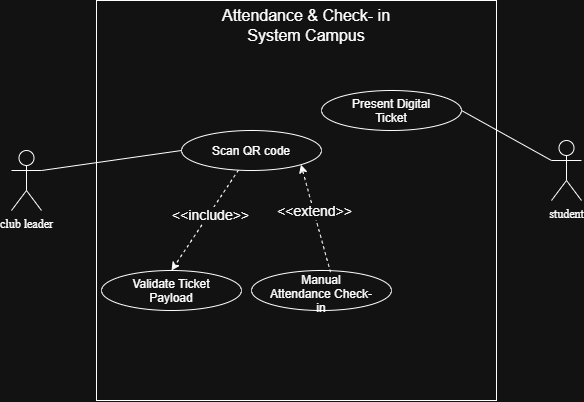

The diagram above was exported from draw.io. Its source (the exported page's mxGraphModel, read from the mxfile embedded in the PNG):
<mxGraphModel dx="609" dy="438" grid="1" gridSize="10" guides="1" tooltips="1" connect="1" arrows="1" fold="1" page="1" pageScale="1" pageWidth="850" pageHeight="1100" math="0" shadow="0">
  <root>
    <mxCell id="0" />
    <mxCell id="1" parent="0" />
    <mxCell id="No2x8jHNBM6LWrgg1c1i-10" parent="1" style="whiteSpace=wrap;html=1;aspect=fixed;" value="" vertex="1">
      <mxGeometry height="400" width="400" x="215" as="geometry" />
    </mxCell>
    <mxCell id="No2x8jHNBM6LWrgg1c1i-12" parent="1" style="ellipse;whiteSpace=wrap;html=1;shapeInside=1;" value="Scan QR code" vertex="1">
      <mxGeometry height="40" width="140" x="300" y="130" as="geometry" />
    </mxCell>
    <mxCell id="No2x8jHNBM6LWrgg1c1i-13" parent="1" style="ellipse;whiteSpace=wrap;html=1;shapeInside=1;" value="Validate Ticket Payload" vertex="1">
      <mxGeometry height="40" width="140" x="220" y="270" as="geometry" />
    </mxCell>
    <mxCell id="No2x8jHNBM6LWrgg1c1i-14" parent="1" style="ellipse;whiteSpace=wrap;html=1;shapeInside=1;" value="Manual Attendance Check-in" vertex="1">
      <mxGeometry height="40" width="140" x="370" y="270" as="geometry" />
    </mxCell>
    <mxCell id="No2x8jHNBM6LWrgg1c1i-15" parent="1" style="ellipse;whiteSpace=wrap;html=1;shapeInside=1;" value="Present Digital Ticket" vertex="1">
      <mxGeometry height="40" width="140" x="440" y="90" as="geometry" />
    </mxCell>
    <mxCell id="No2x8jHNBM6LWrgg1c1i-21" edge="1" parent="1" source="pRgRoHAf2ZyhPJ-CU7za-4" style="endArrow=none;html=1;rounded=0;fontSize=12;defaultLabelBackgroundColor=page;labelPadding=0 4;startSize=8;endSize=8;curved=1;entryX=0;entryY=0.5;entryDx=0;entryDy=0;exitX=1;exitY=0.3333333333333333;exitDx=0;exitDy=0;exitPerimeter=0;" target="No2x8jHNBM6LWrgg1c1i-12" value="">
      <mxGeometry height="50" relative="1" width="50" as="geometry">
        <mxPoint x="150" y="190" as="sourcePoint" />
        <mxPoint x="480" y="230" as="targetPoint" />
      </mxGeometry>
    </mxCell>
    <mxCell id="No2x8jHNBM6LWrgg1c1i-25" edge="1" parent="1" source="No2x8jHNBM6LWrgg1c1i-15" style="endArrow=none;html=1;rounded=0;fontSize=12;defaultLabelBackgroundColor=page;labelPadding=0 4;startSize=8;endSize=8;curved=1;entryX=0;entryY=0.3333333333333333;entryDx=0;entryDy=0;entryPerimeter=0;exitX=1;exitY=0.5;exitDx=0;exitDy=0;" target="pRgRoHAf2ZyhPJ-CU7za-3" value="">
      <mxGeometry height="50" relative="1" width="50" as="geometry">
        <mxPoint x="614.9999750101732" y="172.57928749927333" as="sourcePoint" />
        <mxPoint x="687.09" y="167.43" as="targetPoint" />
      </mxGeometry>
    </mxCell>
    <mxCell id="No2x8jHNBM6LWrgg1c1i-27" edge="1" parent="1" source="No2x8jHNBM6LWrgg1c1i-14" style="html=1;labelBackgroundColor=#ffffff;startArrow=none;startFill=0;startSize=6;endArrow=classic;endFill=1;endSize=6;jettySize=auto;orthogonalLoop=1;strokeWidth=1;dashed=1;fontSize=14;rounded=0;defaultLabelBackgroundColor=page;labelPadding=0 4;curved=1;exitX=0.564;exitY=0.042;exitDx=0;exitDy=0;entryX=1;entryY=1;entryDx=0;entryDy=0;exitPerimeter=0;" target="No2x8jHNBM6LWrgg1c1i-12" value="">
      <mxGeometry height="60" relative="1" width="60" as="geometry">
        <mxPoint x="370" y="360" as="sourcePoint" />
        <mxPoint x="560" y="330" as="targetPoint" />
      </mxGeometry>
    </mxCell>
    <mxCell id="No2x8jHNBM6LWrgg1c1i-31" connectable="0" parent="No2x8jHNBM6LWrgg1c1i-27" style="edgeLabel;html=1;align=center;verticalAlign=middle;resizable=0;points=[];inheritText=1;fontSize=14;labelBackgroundColor=#ffffff;defaultLabelBackgroundColor=page;labelPadding=0 4;" value="&amp;lt;&amp;lt;extend&amp;gt;&amp;gt;" vertex="1">
      <mxGeometry relative="1" x="0.1497" as="geometry">
        <mxPoint y="1" as="offset" />
      </mxGeometry>
    </mxCell>
    <mxCell id="No2x8jHNBM6LWrgg1c1i-29" edge="1" parent="1" source="No2x8jHNBM6LWrgg1c1i-12" style="html=1;labelBackgroundColor=#ffffff;startArrow=none;startFill=0;startSize=6;endArrow=classic;endFill=1;endSize=6;jettySize=auto;orthogonalLoop=1;strokeWidth=1;dashed=1;fontSize=14;rounded=0;defaultLabelBackgroundColor=page;labelPadding=0 4;curved=1;entryX=0.5;entryY=0;entryDx=0;entryDy=0;" target="No2x8jHNBM6LWrgg1c1i-13" value="">
      <mxGeometry height="60" relative="1" width="60" as="geometry">
        <mxPoint x="370" y="312" as="sourcePoint" />
        <mxPoint x="501" y="150" as="targetPoint" />
      </mxGeometry>
    </mxCell>
    <mxCell id="No2x8jHNBM6LWrgg1c1i-30" connectable="0" parent="No2x8jHNBM6LWrgg1c1i-29" style="edgeLabel;html=1;align=center;verticalAlign=middle;resizable=0;points=[];inheritText=1;fontSize=14;labelBackgroundColor=#ffffff;defaultLabelBackgroundColor=page;labelPadding=0 4;" value="&amp;lt;&amp;lt;include&amp;gt;&amp;gt;" vertex="1">
      <mxGeometry relative="1" x="-0.1259" y="1" as="geometry">
        <mxPoint as="offset" />
      </mxGeometry>
    </mxCell>
    <mxCell id="No2x8jHNBM6LWrgg1c1i-32" parent="1" style="text;html=1;whiteSpace=wrap;strokeColor=none;fillColor=none;align=center;verticalAlign=middle;rounded=0;fontSize=16;" value="Attendance &amp;amp; Check- in System Campus" vertex="1">
      <mxGeometry height="30" width="190" x="330" y="10" as="geometry" />
    </mxCell>
    <mxCell id="pRgRoHAf2ZyhPJ-CU7za-3" parent="1" style="shape=umlActor;verticalLabelPosition=bottom;verticalAlign=top;html=1;outlineConnect=0;labelPerimeter=1;fontFamily=Times New Roman;" value="student" vertex="1">
      <mxGeometry height="60" width="30" x="670" y="140" as="geometry" />
    </mxCell>
    <mxCell id="pRgRoHAf2ZyhPJ-CU7za-4" parent="1" style="shape=umlActor;verticalLabelPosition=bottom;verticalAlign=top;html=1;outlineConnect=0;labelPerimeter=1;fontFamily=Times New Roman;" value="club leader" vertex="1">
      <mxGeometry height="60" width="30" x="130" y="150" as="geometry" />
    </mxCell>
  </root>
</mxGraphModel>